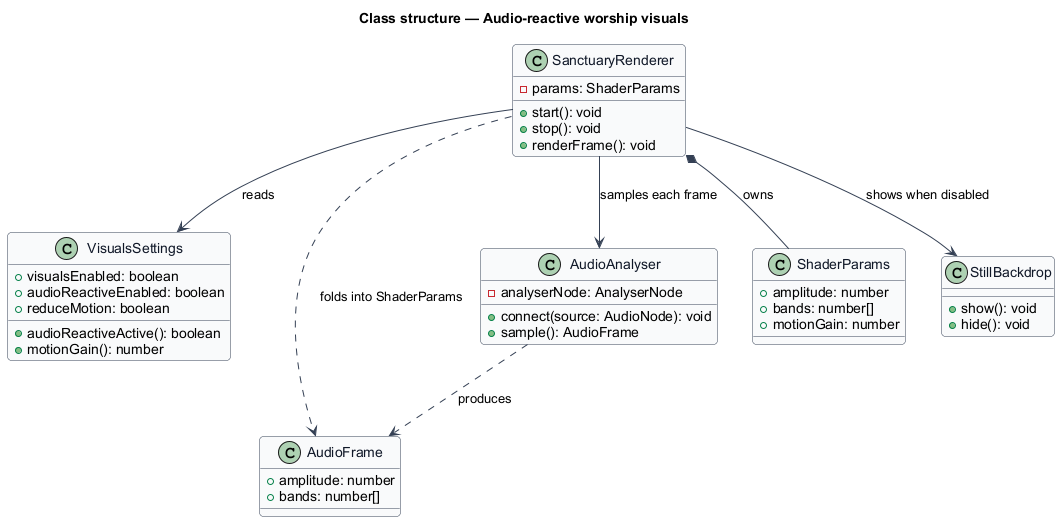

The diagram above was rendered by PlantUML. Its source (embedded in the PNG):
@startuml
' --- shared skin header ---
skinparam backgroundColor #FFFFFF
skinparam shadowing false
skinparam roundcorner 8
skinparam defaultFontName Arial
skinparam ArrowColor #344054
skinparam class {
  BorderColor #344054
  FontColor #101828
  BackgroundColor #F9FAFB
}
' --------------------------
title Class structure — Audio-reactive worship visuals

class VisualsSettings {
  +visualsEnabled: boolean
  +audioReactiveEnabled: boolean
  +reduceMotion: boolean
  +audioReactiveActive(): boolean
  +motionGain(): number
}

class AudioFrame {
  +amplitude: number
  +bands: number[]
}

class AudioAnalyser {
  -analyserNode: AnalyserNode
  +connect(source: AudioNode): void
  +sample(): AudioFrame
}

class ShaderParams {
  +amplitude: number
  +bands: number[]
  +motionGain: number
}

class SanctuaryRenderer {
  -params: ShaderParams
  +start(): void
  +stop(): void
  +renderFrame(): void
}

class StillBackdrop {
  +show(): void
  +hide(): void
}

SanctuaryRenderer --> VisualsSettings : reads
SanctuaryRenderer --> AudioAnalyser : samples each frame
SanctuaryRenderer *-- ShaderParams : owns
SanctuaryRenderer --> StillBackdrop : shows when disabled
AudioAnalyser ..> AudioFrame : produces
SanctuaryRenderer ..> AudioFrame : folds into ShaderParams
@enduml